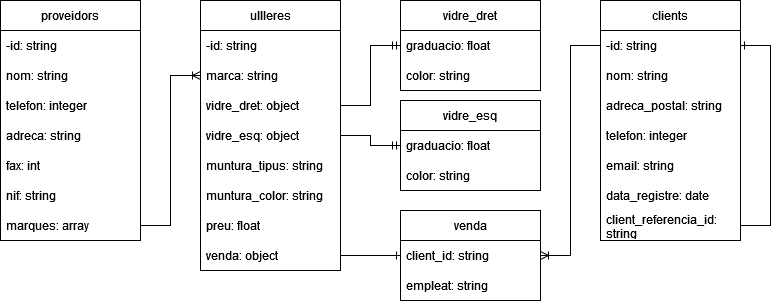

The diagram above was exported from draw.io. Its source (the exported page's mxGraphModel, read from the mxfile embedded in the PNG):
<mxGraphModel dx="1050" dy="558" grid="1" gridSize="10" guides="1" tooltips="1" connect="1" arrows="1" fold="1" page="1" pageScale="1" pageWidth="850" pageHeight="1100" math="0" shadow="0" extFonts="Permanent Marker^https://fonts.googleapis.com/css?family=Permanent+Marker">
  <root>
    <mxCell id="0" />
    <mxCell id="1" parent="0" />
    <mxCell id="_qTYxzkbh7ZvgXEo5pJ1-5" value="proveidors" style="swimlane;fontStyle=0;childLayout=stackLayout;horizontal=1;startSize=30;horizontalStack=0;resizeParent=1;resizeParentMax=0;resizeLast=0;collapsible=1;marginBottom=0;whiteSpace=wrap;html=1;" vertex="1" parent="1">
      <mxGeometry x="40" y="40" width="140" height="240" as="geometry">
        <mxRectangle x="50" y="140" width="90" height="30" as="alternateBounds" />
      </mxGeometry>
    </mxCell>
    <mxCell id="_qTYxzkbh7ZvgXEo5pJ1-6" value="-id: string" style="text;strokeColor=none;fillColor=none;align=left;verticalAlign=middle;spacingLeft=4;spacingRight=4;overflow=hidden;points=[[0,0.5],[1,0.5]];portConstraint=eastwest;rotatable=0;whiteSpace=wrap;html=1;" vertex="1" parent="_qTYxzkbh7ZvgXEo5pJ1-5">
      <mxGeometry y="30" width="140" height="30" as="geometry" />
    </mxCell>
    <mxCell id="_qTYxzkbh7ZvgXEo5pJ1-7" value="nom: string" style="text;strokeColor=none;fillColor=none;align=left;verticalAlign=middle;spacingLeft=4;spacingRight=4;overflow=hidden;points=[[0,0.5],[1,0.5]];portConstraint=eastwest;rotatable=0;whiteSpace=wrap;html=1;" vertex="1" parent="_qTYxzkbh7ZvgXEo5pJ1-5">
      <mxGeometry y="60" width="140" height="30" as="geometry" />
    </mxCell>
    <mxCell id="_qTYxzkbh7ZvgXEo5pJ1-10" value="telefon: integer" style="text;strokeColor=none;fillColor=none;align=left;verticalAlign=middle;spacingLeft=4;spacingRight=4;overflow=hidden;points=[[0,0.5],[1,0.5]];portConstraint=eastwest;rotatable=0;whiteSpace=wrap;html=1;" vertex="1" parent="_qTYxzkbh7ZvgXEo5pJ1-5">
      <mxGeometry y="90" width="140" height="30" as="geometry" />
    </mxCell>
    <mxCell id="_qTYxzkbh7ZvgXEo5pJ1-8" value="&lt;div&gt;adreca: string&lt;br&gt;&lt;/div&gt;" style="text;strokeColor=none;fillColor=none;align=left;verticalAlign=middle;spacingLeft=4;spacingRight=4;overflow=hidden;points=[[0,0.5],[1,0.5]];portConstraint=eastwest;rotatable=0;whiteSpace=wrap;html=1;" vertex="1" parent="_qTYxzkbh7ZvgXEo5pJ1-5">
      <mxGeometry y="120" width="140" height="30" as="geometry" />
    </mxCell>
    <mxCell id="_qTYxzkbh7ZvgXEo5pJ1-11" value="fax: int" style="text;strokeColor=none;fillColor=none;align=left;verticalAlign=middle;spacingLeft=4;spacingRight=4;overflow=hidden;points=[[0,0.5],[1,0.5]];portConstraint=eastwest;rotatable=0;whiteSpace=wrap;html=1;" vertex="1" parent="_qTYxzkbh7ZvgXEo5pJ1-5">
      <mxGeometry y="150" width="140" height="30" as="geometry" />
    </mxCell>
    <mxCell id="_qTYxzkbh7ZvgXEo5pJ1-12" value="nif: string" style="text;strokeColor=none;fillColor=none;align=left;verticalAlign=middle;spacingLeft=4;spacingRight=4;overflow=hidden;points=[[0,0.5],[1,0.5]];portConstraint=eastwest;rotatable=0;whiteSpace=wrap;html=1;" vertex="1" parent="_qTYxzkbh7ZvgXEo5pJ1-5">
      <mxGeometry y="180" width="140" height="30" as="geometry" />
    </mxCell>
    <mxCell id="_qTYxzkbh7ZvgXEo5pJ1-13" value="marques: array" style="text;strokeColor=none;fillColor=none;align=left;verticalAlign=middle;spacingLeft=4;spacingRight=4;overflow=hidden;points=[[0,0.5],[1,0.5]];portConstraint=eastwest;rotatable=0;whiteSpace=wrap;html=1;" vertex="1" parent="_qTYxzkbh7ZvgXEo5pJ1-5">
      <mxGeometry y="210" width="140" height="30" as="geometry" />
    </mxCell>
    <mxCell id="_qTYxzkbh7ZvgXEo5pJ1-22" value="ullleres" style="swimlane;fontStyle=0;childLayout=stackLayout;horizontal=1;startSize=30;horizontalStack=0;resizeParent=1;resizeParentMax=0;resizeLast=0;collapsible=1;marginBottom=0;whiteSpace=wrap;html=1;" vertex="1" parent="1">
      <mxGeometry x="240" y="40" width="140" height="270" as="geometry">
        <mxRectangle x="50" y="140" width="90" height="30" as="alternateBounds" />
      </mxGeometry>
    </mxCell>
    <mxCell id="_qTYxzkbh7ZvgXEo5pJ1-23" value="-id: string" style="text;strokeColor=none;fillColor=none;align=left;verticalAlign=middle;spacingLeft=4;spacingRight=4;overflow=hidden;points=[[0,0.5],[1,0.5]];portConstraint=eastwest;rotatable=0;whiteSpace=wrap;html=1;" vertex="1" parent="_qTYxzkbh7ZvgXEo5pJ1-22">
      <mxGeometry y="30" width="140" height="30" as="geometry" />
    </mxCell>
    <mxCell id="_qTYxzkbh7ZvgXEo5pJ1-24" value="marca: string" style="text;strokeColor=none;fillColor=none;align=left;verticalAlign=middle;spacingLeft=4;spacingRight=4;overflow=hidden;points=[[0,0.5],[1,0.5]];portConstraint=eastwest;rotatable=0;whiteSpace=wrap;html=1;" vertex="1" parent="_qTYxzkbh7ZvgXEo5pJ1-22">
      <mxGeometry y="60" width="140" height="30" as="geometry" />
    </mxCell>
    <mxCell id="_qTYxzkbh7ZvgXEo5pJ1-25" value="vidre_dret: object" style="text;strokeColor=none;fillColor=none;align=left;verticalAlign=middle;spacingLeft=4;spacingRight=4;overflow=hidden;points=[[0,0.5],[1,0.5]];portConstraint=eastwest;rotatable=0;whiteSpace=wrap;html=1;" vertex="1" parent="_qTYxzkbh7ZvgXEo5pJ1-22">
      <mxGeometry y="90" width="140" height="30" as="geometry" />
    </mxCell>
    <mxCell id="_qTYxzkbh7ZvgXEo5pJ1-26" value="vidre_esq: object" style="text;strokeColor=none;fillColor=none;align=left;verticalAlign=middle;spacingLeft=4;spacingRight=4;overflow=hidden;points=[[0,0.5],[1,0.5]];portConstraint=eastwest;rotatable=0;whiteSpace=wrap;html=1;" vertex="1" parent="_qTYxzkbh7ZvgXEo5pJ1-22">
      <mxGeometry y="120" width="140" height="30" as="geometry" />
    </mxCell>
    <mxCell id="_qTYxzkbh7ZvgXEo5pJ1-27" value="muntura_tipus: string" style="text;strokeColor=none;fillColor=none;align=left;verticalAlign=middle;spacingLeft=4;spacingRight=4;overflow=hidden;points=[[0,0.5],[1,0.5]];portConstraint=eastwest;rotatable=0;whiteSpace=wrap;html=1;" vertex="1" parent="_qTYxzkbh7ZvgXEo5pJ1-22">
      <mxGeometry y="150" width="140" height="30" as="geometry" />
    </mxCell>
    <mxCell id="_qTYxzkbh7ZvgXEo5pJ1-28" value="muntura_color: string" style="text;strokeColor=none;fillColor=none;align=left;verticalAlign=middle;spacingLeft=4;spacingRight=4;overflow=hidden;points=[[0,0.5],[1,0.5]];portConstraint=eastwest;rotatable=0;whiteSpace=wrap;html=1;" vertex="1" parent="_qTYxzkbh7ZvgXEo5pJ1-22">
      <mxGeometry y="180" width="140" height="30" as="geometry" />
    </mxCell>
    <mxCell id="_qTYxzkbh7ZvgXEo5pJ1-29" value="preu: float" style="text;strokeColor=none;fillColor=none;align=left;verticalAlign=middle;spacingLeft=4;spacingRight=4;overflow=hidden;points=[[0,0.5],[1,0.5]];portConstraint=eastwest;rotatable=0;whiteSpace=wrap;html=1;" vertex="1" parent="_qTYxzkbh7ZvgXEo5pJ1-22">
      <mxGeometry y="210" width="140" height="30" as="geometry" />
    </mxCell>
    <mxCell id="_qTYxzkbh7ZvgXEo5pJ1-30" value="venda: object" style="text;strokeColor=none;fillColor=none;align=left;verticalAlign=middle;spacingLeft=4;spacingRight=4;overflow=hidden;points=[[0,0.5],[1,0.5]];portConstraint=eastwest;rotatable=0;whiteSpace=wrap;html=1;" vertex="1" parent="_qTYxzkbh7ZvgXEo5pJ1-22">
      <mxGeometry y="240" width="140" height="30" as="geometry" />
    </mxCell>
    <mxCell id="_qTYxzkbh7ZvgXEo5pJ1-31" value="vidre_dret" style="swimlane;fontStyle=0;childLayout=stackLayout;horizontal=1;startSize=30;horizontalStack=0;resizeParent=1;resizeParentMax=0;resizeLast=0;collapsible=1;marginBottom=0;whiteSpace=wrap;html=1;" vertex="1" parent="1">
      <mxGeometry x="440" y="40" width="140" height="90" as="geometry">
        <mxRectangle x="50" y="140" width="90" height="30" as="alternateBounds" />
      </mxGeometry>
    </mxCell>
    <mxCell id="_qTYxzkbh7ZvgXEo5pJ1-32" value="graduacio: float" style="text;strokeColor=none;fillColor=none;align=left;verticalAlign=middle;spacingLeft=4;spacingRight=4;overflow=hidden;points=[[0,0.5],[1,0.5]];portConstraint=eastwest;rotatable=0;whiteSpace=wrap;html=1;" vertex="1" parent="_qTYxzkbh7ZvgXEo5pJ1-31">
      <mxGeometry y="30" width="140" height="30" as="geometry" />
    </mxCell>
    <mxCell id="_qTYxzkbh7ZvgXEo5pJ1-33" value="color: string" style="text;strokeColor=none;fillColor=none;align=left;verticalAlign=middle;spacingLeft=4;spacingRight=4;overflow=hidden;points=[[0,0.5],[1,0.5]];portConstraint=eastwest;rotatable=0;whiteSpace=wrap;html=1;" vertex="1" parent="_qTYxzkbh7ZvgXEo5pJ1-31">
      <mxGeometry y="60" width="140" height="30" as="geometry" />
    </mxCell>
    <mxCell id="_qTYxzkbh7ZvgXEo5pJ1-39" value="vidre_esq" style="swimlane;fontStyle=0;childLayout=stackLayout;horizontal=1;startSize=30;horizontalStack=0;resizeParent=1;resizeParentMax=0;resizeLast=0;collapsible=1;marginBottom=0;whiteSpace=wrap;html=1;" vertex="1" parent="1">
      <mxGeometry x="440" y="140" width="140" height="90" as="geometry">
        <mxRectangle x="50" y="140" width="90" height="30" as="alternateBounds" />
      </mxGeometry>
    </mxCell>
    <mxCell id="_qTYxzkbh7ZvgXEo5pJ1-40" value="graduacio: float" style="text;strokeColor=none;fillColor=none;align=left;verticalAlign=middle;spacingLeft=4;spacingRight=4;overflow=hidden;points=[[0,0.5],[1,0.5]];portConstraint=eastwest;rotatable=0;whiteSpace=wrap;html=1;" vertex="1" parent="_qTYxzkbh7ZvgXEo5pJ1-39">
      <mxGeometry y="30" width="140" height="30" as="geometry" />
    </mxCell>
    <mxCell id="_qTYxzkbh7ZvgXEo5pJ1-41" value="color: string" style="text;strokeColor=none;fillColor=none;align=left;verticalAlign=middle;spacingLeft=4;spacingRight=4;overflow=hidden;points=[[0,0.5],[1,0.5]];portConstraint=eastwest;rotatable=0;whiteSpace=wrap;html=1;" vertex="1" parent="_qTYxzkbh7ZvgXEo5pJ1-39">
      <mxGeometry y="60" width="140" height="30" as="geometry" />
    </mxCell>
    <mxCell id="_qTYxzkbh7ZvgXEo5pJ1-44" value="venda" style="swimlane;fontStyle=0;childLayout=stackLayout;horizontal=1;startSize=30;horizontalStack=0;resizeParent=1;resizeParentMax=0;resizeLast=0;collapsible=1;marginBottom=0;whiteSpace=wrap;html=1;" vertex="1" parent="1">
      <mxGeometry x="440" y="250" width="140" height="90" as="geometry">
        <mxRectangle x="50" y="140" width="90" height="30" as="alternateBounds" />
      </mxGeometry>
    </mxCell>
    <mxCell id="_qTYxzkbh7ZvgXEo5pJ1-45" value="client_id: string" style="text;strokeColor=none;fillColor=none;align=left;verticalAlign=middle;spacingLeft=4;spacingRight=4;overflow=hidden;points=[[0,0.5],[1,0.5]];portConstraint=eastwest;rotatable=0;whiteSpace=wrap;html=1;" vertex="1" parent="_qTYxzkbh7ZvgXEo5pJ1-44">
      <mxGeometry y="30" width="140" height="30" as="geometry" />
    </mxCell>
    <mxCell id="_qTYxzkbh7ZvgXEo5pJ1-46" value="empleat: string" style="text;strokeColor=none;fillColor=none;align=left;verticalAlign=middle;spacingLeft=4;spacingRight=4;overflow=hidden;points=[[0,0.5],[1,0.5]];portConstraint=eastwest;rotatable=0;whiteSpace=wrap;html=1;" vertex="1" parent="_qTYxzkbh7ZvgXEo5pJ1-44">
      <mxGeometry y="60" width="140" height="30" as="geometry" />
    </mxCell>
    <mxCell id="_qTYxzkbh7ZvgXEo5pJ1-47" value="" style="edgeStyle=entityRelationEdgeStyle;fontSize=12;html=1;endArrow=ERmandOne;rounded=0;" edge="1" parent="1" source="_qTYxzkbh7ZvgXEo5pJ1-25" target="_qTYxzkbh7ZvgXEo5pJ1-31">
      <mxGeometry width="100" height="100" relative="1" as="geometry">
        <mxPoint x="370" y="320" as="sourcePoint" />
        <mxPoint x="470" y="220" as="targetPoint" />
        <Array as="points">
          <mxPoint x="470" y="210" />
        </Array>
      </mxGeometry>
    </mxCell>
    <mxCell id="_qTYxzkbh7ZvgXEo5pJ1-48" value="" style="edgeStyle=entityRelationEdgeStyle;fontSize=12;html=1;endArrow=ERmandOne;rounded=0;" edge="1" parent="1" source="_qTYxzkbh7ZvgXEo5pJ1-26" target="_qTYxzkbh7ZvgXEo5pJ1-39">
      <mxGeometry width="100" height="100" relative="1" as="geometry">
        <mxPoint x="433" y="213" as="sourcePoint" />
        <mxPoint x="502" y="164" as="targetPoint" />
      </mxGeometry>
    </mxCell>
    <mxCell id="_qTYxzkbh7ZvgXEo5pJ1-49" value="" style="edgeStyle=entityRelationEdgeStyle;fontSize=12;html=1;endArrow=ERone;endFill=1;rounded=0;" edge="1" parent="1" source="_qTYxzkbh7ZvgXEo5pJ1-30" target="_qTYxzkbh7ZvgXEo5pJ1-44">
      <mxGeometry width="100" height="100" relative="1" as="geometry">
        <mxPoint x="370" y="320" as="sourcePoint" />
        <mxPoint x="470" y="220" as="targetPoint" />
      </mxGeometry>
    </mxCell>
    <mxCell id="_qTYxzkbh7ZvgXEo5pJ1-50" value="" style="edgeStyle=entityRelationEdgeStyle;fontSize=12;html=1;endArrow=ERoneToMany;rounded=0;" edge="1" parent="1" source="_qTYxzkbh7ZvgXEo5pJ1-13" target="_qTYxzkbh7ZvgXEo5pJ1-24">
      <mxGeometry width="100" height="100" relative="1" as="geometry">
        <mxPoint x="150" y="470" as="sourcePoint" />
        <mxPoint x="260" y="170" as="targetPoint" />
      </mxGeometry>
    </mxCell>
    <mxCell id="_qTYxzkbh7ZvgXEo5pJ1-51" value="clients" style="swimlane;fontStyle=0;childLayout=stackLayout;horizontal=1;startSize=30;horizontalStack=0;resizeParent=1;resizeParentMax=0;resizeLast=0;collapsible=1;marginBottom=0;whiteSpace=wrap;html=1;" vertex="1" parent="1">
      <mxGeometry x="640" y="40" width="140" height="240" as="geometry">
        <mxRectangle x="50" y="140" width="90" height="30" as="alternateBounds" />
      </mxGeometry>
    </mxCell>
    <mxCell id="_qTYxzkbh7ZvgXEo5pJ1-52" value="-id: string" style="text;strokeColor=none;fillColor=none;align=left;verticalAlign=middle;spacingLeft=4;spacingRight=4;overflow=hidden;points=[[0,0.5],[1,0.5]];portConstraint=eastwest;rotatable=0;whiteSpace=wrap;html=1;" vertex="1" parent="_qTYxzkbh7ZvgXEo5pJ1-51">
      <mxGeometry y="30" width="140" height="30" as="geometry" />
    </mxCell>
    <mxCell id="_qTYxzkbh7ZvgXEo5pJ1-53" value="nom: string" style="text;strokeColor=none;fillColor=none;align=left;verticalAlign=middle;spacingLeft=4;spacingRight=4;overflow=hidden;points=[[0,0.5],[1,0.5]];portConstraint=eastwest;rotatable=0;whiteSpace=wrap;html=1;" vertex="1" parent="_qTYxzkbh7ZvgXEo5pJ1-51">
      <mxGeometry y="60" width="140" height="30" as="geometry" />
    </mxCell>
    <mxCell id="_qTYxzkbh7ZvgXEo5pJ1-54" value="adreca_postal: string" style="text;strokeColor=none;fillColor=none;align=left;verticalAlign=middle;spacingLeft=4;spacingRight=4;overflow=hidden;points=[[0,0.5],[1,0.5]];portConstraint=eastwest;rotatable=0;whiteSpace=wrap;html=1;" vertex="1" parent="_qTYxzkbh7ZvgXEo5pJ1-51">
      <mxGeometry y="90" width="140" height="30" as="geometry" />
    </mxCell>
    <mxCell id="_qTYxzkbh7ZvgXEo5pJ1-55" value="telefon: integer" style="text;strokeColor=none;fillColor=none;align=left;verticalAlign=middle;spacingLeft=4;spacingRight=4;overflow=hidden;points=[[0,0.5],[1,0.5]];portConstraint=eastwest;rotatable=0;whiteSpace=wrap;html=1;" vertex="1" parent="_qTYxzkbh7ZvgXEo5pJ1-51">
      <mxGeometry y="120" width="140" height="30" as="geometry" />
    </mxCell>
    <mxCell id="_qTYxzkbh7ZvgXEo5pJ1-56" value="email: string" style="text;strokeColor=none;fillColor=none;align=left;verticalAlign=middle;spacingLeft=4;spacingRight=4;overflow=hidden;points=[[0,0.5],[1,0.5]];portConstraint=eastwest;rotatable=0;whiteSpace=wrap;html=1;" vertex="1" parent="_qTYxzkbh7ZvgXEo5pJ1-51">
      <mxGeometry y="150" width="140" height="30" as="geometry" />
    </mxCell>
    <mxCell id="_qTYxzkbh7ZvgXEo5pJ1-57" value="data_registre: date" style="text;strokeColor=none;fillColor=none;align=left;verticalAlign=middle;spacingLeft=4;spacingRight=4;overflow=hidden;points=[[0,0.5],[1,0.5]];portConstraint=eastwest;rotatable=0;whiteSpace=wrap;html=1;" vertex="1" parent="_qTYxzkbh7ZvgXEo5pJ1-51">
      <mxGeometry y="180" width="140" height="30" as="geometry" />
    </mxCell>
    <mxCell id="_qTYxzkbh7ZvgXEo5pJ1-58" value="client_referencia_id: string" style="text;strokeColor=none;fillColor=none;align=left;verticalAlign=middle;spacingLeft=4;spacingRight=4;overflow=hidden;points=[[0,0.5],[1,0.5]];portConstraint=eastwest;rotatable=0;whiteSpace=wrap;html=1;" vertex="1" parent="_qTYxzkbh7ZvgXEo5pJ1-51">
      <mxGeometry y="210" width="140" height="30" as="geometry" />
    </mxCell>
    <mxCell id="_qTYxzkbh7ZvgXEo5pJ1-60" value="" style="edgeStyle=entityRelationEdgeStyle;fontSize=12;html=1;endArrow=ERone;endFill=1;rounded=0;" edge="1" parent="_qTYxzkbh7ZvgXEo5pJ1-51" source="_qTYxzkbh7ZvgXEo5pJ1-58" target="_qTYxzkbh7ZvgXEo5pJ1-52">
      <mxGeometry width="100" height="100" relative="1" as="geometry">
        <mxPoint x="260" y="30" as="sourcePoint" />
        <mxPoint x="360" y="-70" as="targetPoint" />
      </mxGeometry>
    </mxCell>
    <mxCell id="_qTYxzkbh7ZvgXEo5pJ1-62" value="" style="edgeStyle=entityRelationEdgeStyle;fontSize=12;html=1;endArrow=ERoneToMany;rounded=0;" edge="1" parent="1" source="_qTYxzkbh7ZvgXEo5pJ1-52" target="_qTYxzkbh7ZvgXEo5pJ1-45">
      <mxGeometry width="100" height="100" relative="1" as="geometry">
        <mxPoint x="370" y="390" as="sourcePoint" />
        <mxPoint x="490" y="390" as="targetPoint" />
        <Array as="points">
          <mxPoint x="420" y="390" />
        </Array>
      </mxGeometry>
    </mxCell>
  </root>
</mxGraphModel>